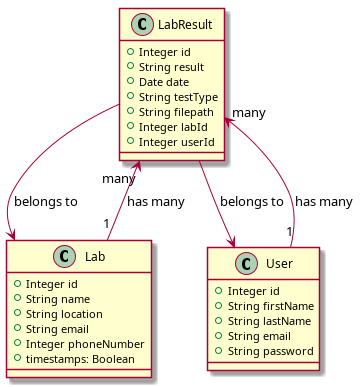

The diagram above was rendered by PlantUML. Its source (embedded in the PNG):
@startuml
class LabResult {
  +Integer id
  +String result
  +Date date
  +String testType
  +String filepath
  +Integer labId
  +Integer userId
}

class Lab {
  +Integer id
  +String name
  +String location
  +String email
  +Integer phoneNumber
  +timestamps: Boolean
}

class User {
  +Integer id
  +String firstName
  +String lastName
  +String email
  +String password
}

LabResult --> Lab : "belongs to"
LabResult --> User : "belongs to"
User "1" --> "many" LabResult : "has many"
Lab "1" --> "many" LabResult : "has many"

@enduml